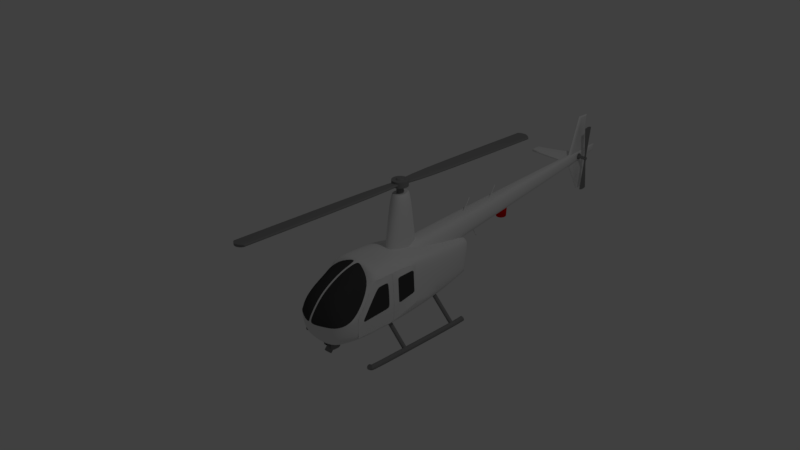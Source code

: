 # Source: helicopter1.blend  (saved by Blender 2.79.0; exported with 4.5.12 LTS)
import bpy
from mathutils import Matrix  # noqa: F401  (used for matrix-valued properties, if any)

bpy.ops.wm.read_factory_settings(use_empty=True)
scene = bpy.context.scene
scene.name = 'Scene'

# ---- collections
col_collection_1 = bpy.data.collections.new('Collection 1'); scene.collection.children.link(col_collection_1)

# ---- materials (node trees are filled in below, after node groups)
mat_metal = bpy.data.materials.new('metal')
mat_metal.alpha_threshold = 0.0
mat_metal.use_transparent_shadow = False
mat_metal.diffuse_color = (0.233, 0.233, 0.233, 1.0)
mat_metal.roughness = 0.5
mat_spotlight = bpy.data.materials.new('spotLight')
mat_spotlight.alpha_threshold = 0.0
mat_spotlight.use_transparent_shadow = False
mat_spotlight.diffuse_color = (1.0, 0.9695, 0.6689, 1.0)
mat_spotlight.roughness = 0.5
mat_lights = bpy.data.materials.new('lights')
mat_lights.alpha_threshold = 0.0
mat_lights.use_transparent_shadow = False
mat_lights.diffuse_color = (0.8, 0.0, 0.0, 1.0)
mat_lights.roughness = 0.5
mat_paint = bpy.data.materials.new('paint')
mat_paint.alpha_threshold = 0.0
mat_paint.use_transparent_shadow = False
mat_paint.roughness = 0.5
mat_paint.specular_intensity = 0.08947
mat_paint.line_color = (0.0, 0.0, 0.0, 1.0)
mat_glass = bpy.data.materials.new('glass')
mat_glass.alpha_threshold = 0.0
mat_glass.use_transparent_shadow = False
mat_glass.diffuse_color = (0.05345, 0.05345, 0.05345, 1.0)
mat_glass.roughness = 0.5

# ---- material node trees

# ---- world
world_world = bpy.data.worlds.new('World'); scene.world = world_world
world_world.color = (0.05088, 0.05088, 0.05088)
world_world.use_sun_shadow = False
world_world.sun_shadow_jitter_overblur = 0.0
world_world.cycles.sampling_method = 'MANUAL'

# ---- cameras
cam_camera = bpy.data.cameras.new('Camera')
cam_camera.clip_end = 100.0
cam_camera.lens = 35.0
cam_camera.sensor_width = 32.0
cam_camera.sensor_height = 18.0
cam_camera.ortho_scale = 7.314
cam_camera.dof.focus_distance = 0.0
cam_camera.dof.aperture_fstop = 128.0

# ---- lights
light_lamp = bpy.data.lights.new('Lamp', 'POINT')
light_lamp.transmission_factor = 0.0
light_lamp.cutoff_distance = 30.0
light_lamp.energy = 100.0
light_lamp.shadow_buffer_clip_start = 1.001
light_lamp.shadow_soft_size = 0.1
light_lamp.shadow_maximum_resolution = 0.006
light_lamp.use_absolute_resolution = True

# ---- meshes
me_cylinder_002 = bpy.data.meshes.new('Cylinder.002')
me_cylinder_002.from_pydata([(1.987e-09, 0.01039, 0.09415), (0.005583, 0.007072, 0.09461), (0.005583, 0.0004322, 0.09552), (1.423e-09, -0.002888, 0.09597), (-0.005583, 0.0004322, 0.09552), (-0.005583, 0.007072, 0.09461), (0.005583, -0.002458, 0.207), (3.311e-09, 0.0008617, 0.2065), (0.005583, -0.009098, 0.2079), (2.748e-09, -0.01242, 0.2083), (-0.005583, -0.009098, 0.2079), (-0.005583, -0.002458, 0.207), (2.19e-09, 0.02976, 0.007057), (0.01578, 0.02038, 0.008343), (0.01578, 0.001617, 0.01091), (5.976e-10, -0.007765, 0.0122), (-0.01578, 0.001617, 0.01091), (-0.01578, 0.02038, 0.008343), (0.004217, -0.006466, 0.2447), (7.046e-09, -0.003958, 0.2444), (0.004217, -0.01148, 0.2454), (6.62e-09, -0.01399, 0.2458), (-0.004217, -0.01148, 0.2454), (-0.004217, -0.006466, 0.2447), (1.987e-09, 0.4357, 0.4323), (0.005583, 0.4324, 0.4328), (0.005583, 0.4257, 0.4337), (1.423e-09, 0.4224, 0.4341), (-0.005583, 0.4257, 0.4337), (-0.005583, 0.4324, 0.4328), (0.005583, 0.4229, 0.5451), (3.311e-09, 0.4262, 0.5447), (0.005583, 0.4162, 0.546), (2.748e-09, 0.4129, 0.5465), (-0.005583, 0.4162, 0.546), (-0.005583, 0.4229, 0.5451), (2.19e-09, 0.4551, 0.3452), (0.01578, 0.4457, 0.3465), (0.01578, 0.4269, 0.3491), (5.976e-10, 0.4175, 0.3504), (-0.01578, 0.4269, 0.3491), (-0.01578, 0.4457, 0.3465), (0.004217, 0.4188, 0.5829), (7.046e-09, 0.4214, 0.5825), (0.004217, 0.4138, 0.5836), (6.62e-09, 0.4113, 0.5839), (-0.004217, 0.4138, 0.5836), (-0.004217, 0.4188, 0.5829), (6.46e-09, 0.3782, -0.1224), (-0.005583, 0.3776, -0.1256), (-0.005583, 0.3762, -0.1322), (7.879e-09, 0.3756, -0.1355), (0.005583, 0.3762, -0.1322), (0.005583, 0.3776, -0.1256), (-0.005583, 0.4804, -0.1719), (1.38e-10, 0.4811, -0.1686), (-0.005583, 0.4791, -0.1785), (1.557e-09, 0.4784, -0.1817), (0.005583, 0.4791, -0.1785), (0.005583, 0.4804, -0.1719), (9.277e-09, 0.3025, -0.0752), (-0.01578, 0.3006, -0.08448), (-0.01578, 0.2968, -0.103), (1.329e-08, 0.2949, -0.1123), (0.01578, 0.2968, -0.103), (0.01578, 0.3006, -0.08448), (-0.004217, 0.5147, -0.1882), (-5.167e-09, 0.5152, -0.1857), (-0.004217, 0.5137, -0.1932), (-4.096e-09, 0.5132, -0.1956), (0.004217, 0.5137, -0.1932), (0.004217, 0.5147, -0.1882)], [], [(12, 0, 1, 13), (13, 1, 2, 14), (14, 2, 3, 15), (15, 3, 4, 16), (1, 0, 7, 6), (16, 4, 5, 17), (17, 5, 0, 12), (7, 11, 23, 19), (3, 2, 8, 9), (0, 5, 11, 7), (4, 3, 9, 10), (2, 1, 6, 8), (5, 4, 10, 11), (18, 19, 23, 22, 21, 20), (10, 9, 21, 22), (8, 6, 18, 20), (11, 10, 22, 23), (9, 8, 20, 21), (6, 7, 19, 18), (36, 24, 25, 37), (37, 25, 26, 38), (38, 26, 27, 39), (39, 27, 28, 40), (25, 24, 31, 30), (40, 28, 29, 41), (41, 29, 24, 36), (31, 35, 47, 43), (27, 26, 32, 33), (24, 29, 35, 31), (28, 27, 33, 34), (26, 25, 30, 32), (29, 28, 34, 35), (42, 43, 47, 46, 45, 44), (34, 33, 45, 46), (32, 30, 42, 44), (35, 34, 46, 47), (33, 32, 44, 45), (30, 31, 43, 42), (60, 48, 49, 61), (61, 49, 50, 62), (62, 50, 51, 63), (63, 51, 52, 64), (49, 48, 55, 54), (64, 52, 53, 65), (65, 53, 48, 60), (55, 59, 71, 67), (51, 50, 56, 57), (48, 53, 59, 55), (52, 51, 57, 58), (50, 49, 54, 56), (53, 52, 58, 59), (66, 67, 71, 70, 69, 68), (58, 57, 69, 70), (56, 54, 66, 68), (59, 58, 70, 71), (57, 56, 68, 69), (54, 55, 67, 66)])
me_cylinder_002.polygons.foreach_set('use_smooth', [True] * 57)
me_cylinder_002.use_remesh_preserve_volume = False
me_cylinder_002.use_remesh_preserve_attributes = False
me_cylinder_002.use_mirror_vertex_groups = False
me_cylinder_002.update()
me_cube_008 = bpy.data.meshes.new('Cube.008')
me_cube_008.from_pydata([(-0.08542, -0.7281, -1.092), (-0.08542, -0.7281, -0.9925), (-0.08542, -0.5969, -1.092), (-0.08542, -0.5969, -0.9925), (0.08542, -0.7281, -1.092), (0.08542, -0.7281, -0.9925), (0.08542, -0.5969, -1.092), (0.08542, -0.5969, -0.9925), (0.05625, -0.5969, -1.092), (-0.05625, -0.5969, -1.092), (-0.05625, -0.5969, -0.9925), (0.05625, -0.5969, -0.9925), (-0.05625, -0.7281, -1.092), (0.05625, -0.7281, -1.092), (0.05625, -0.7281, -0.9925), (-0.05625, -0.7281, -0.9925), (0.0, -0.5375, -1.005), (0.0, -0.5375, -0.95), (0.03235, -0.5418, -1.005), (0.03235, -0.5418, -0.95), (0.0625, -0.5542, -1.005), (0.0625, -0.5542, -0.95), (0.08839, -0.5741, -1.005), (0.08839, -0.5741, -0.95), (0.1083, -0.6, -1.005), (0.1083, -0.6, -0.95), (0.1207, -0.6301, -1.005), (0.1207, -0.6301, -0.95), (0.125, -0.6625, -1.005), (0.125, -0.6625, -0.95), (0.1207, -0.6949, -1.005), (0.1207, -0.6949, -0.95), (0.1083, -0.725, -1.005), (0.1083, -0.725, -0.95), (0.08839, -0.7509, -1.005), (0.08839, -0.7509, -0.95), (0.0625, -0.7708, -1.005), (0.0625, -0.7708, -0.95), (0.03235, -0.7832, -1.005), (0.03235, -0.7832, -0.95), (4.868e-08, -0.7875, -1.005), (4.868e-08, -0.7875, -0.95), (-0.03235, -0.7832, -1.005), (-0.03235, -0.7832, -0.95), (-0.0625, -0.7708, -1.005), (-0.0625, -0.7708, -0.95), (-0.08839, -0.7509, -1.005), (-0.08839, -0.7509, -0.95), (-0.1083, -0.725, -1.005), (-0.1083, -0.725, -0.95), (-0.1207, -0.6949, -1.005), (-0.1207, -0.6949, -0.95), (-0.125, -0.6625, -1.005), (-0.125, -0.6625, -0.95), (-0.1207, -0.6301, -1.005), (-0.1207, -0.6301, -0.95), (-0.1083, -0.6, -1.005), (-0.1083, -0.6, -0.95), (-0.08839, -0.5741, -1.005), (-0.08839, -0.5741, -0.95), (-0.0625, -0.5542, -1.005), (-0.0625, -0.5542, -0.95), (-0.03235, -0.5418, -1.005), (-0.03235, -0.5418, -0.95), (0.08542, -0.7063, -1.11), (0.08542, -0.6188, -1.11), (0.08542, -0.6187, -0.9925), (0.08542, -0.7062, -0.9925), (0.05625, -0.6187, -0.9925), (0.05625, -0.7062, -0.9925), (0.05625, -0.6187, -1.11), (0.05625, -0.7062, -1.11), (-0.08542, -0.6187, -1.11), (-0.08542, -0.7062, -1.11), (-0.08542, -0.7063, -0.9925), (-0.08542, -0.6188, -0.9925), (-0.05625, -0.6187, -0.9925), (-0.05625, -0.7062, -0.9925), (-0.05625, -0.6187, -1.11), (-0.05625, -0.7062, -1.11), (0.01426, -0.7084, -1.183), (1.452e-09, -0.7063, -1.185), (0.0, -0.6001, -1.078), (0.01913, -0.603, -1.076), (0.03536, -0.6113, -1.069), (0.04619, -0.6237, -1.059), (0.05, -0.6384, -1.046), (0.04619, -0.6531, -1.034), (0.03536, -0.6655, -1.024), (0.01913, -0.6738, -1.017), (7.55e-09, -0.6767, -1.014), (-0.01913, -0.6738, -1.017), (-0.03536, -0.6655, -1.024), (-0.04619, -0.6531, -1.034), (-0.05, -0.6384, -1.046), (-0.04619, -0.6237, -1.059), (-0.03536, -0.6113, -1.069), (-0.01913, -0.603, -1.076), (0.02634, -0.7146, -1.178), (0.03442, -0.7239, -1.17), (0.03726, -0.7348, -1.161), (0.03442, -0.7457, -1.152), (0.02634, -0.755, -1.144), (0.01426, -0.7612, -1.139), (7.55e-09, -0.7634, -1.137), (-0.01426, -0.7612, -1.139), (-0.02634, -0.755, -1.144), (-0.03442, -0.7457, -1.152), (-0.03726, -0.7348, -1.161), (-0.03442, -0.7239, -1.17), (-0.02634, -0.7146, -1.178), (-0.01426, -0.7084, -1.183), (-0.01913, -0.6994, -1.191), (0.0, -0.6965, -1.193), (-0.03536, -0.7077, -1.184), (-0.04619, -0.7202, -1.173), (-0.05, -0.7348, -1.161), (-0.04619, -0.7495, -1.149), (-0.03536, -0.7619, -1.138), (-0.01913, -0.7702, -1.131), (7.55e-09, -0.7731, -1.129), (0.01913, -0.7702, -1.131), (0.03536, -0.7619, -1.138), (0.04619, -0.7495, -1.149), (0.05, -0.7348, -1.161), (0.04619, -0.7202, -1.173), (0.03536, -0.7077, -1.184), (0.01913, -0.6994, -1.191), (0.01426, -0.7036, -1.178), (6.384e-09, -0.7015, -1.179), (0.02634, -0.7098, -1.172), (0.03442, -0.7191, -1.165), (0.03726, -0.73, -1.155), (0.03442, -0.7409, -1.146), (0.02634, -0.7502, -1.139), (0.01426, -0.7564, -1.133), (1.248e-08, -0.7585, -1.131), (-0.01426, -0.7564, -1.133), (-0.02634, -0.7502, -1.139), (-0.03442, -0.7409, -1.146), (-0.03726, -0.73, -1.155), (-0.03442, -0.7191, -1.165), (-0.02634, -0.7098, -1.172), (-0.01426, -0.7036, -1.178), (-0.0625, -0.645, -1.075), (0.0625, -0.645, -1.075), (-0.0625, -0.6501, -1.087), (0.0625, -0.6501, -1.087), (-0.0625, -0.6625, -1.092), (0.0625, -0.6625, -1.092), (-0.0625, -0.6749, -1.087), (0.0625, -0.6749, -1.087), (-0.0625, -0.68, -1.075), (0.0625, -0.68, -1.075), (-0.0625, -0.6749, -1.063), (0.0625, -0.6749, -1.063), (-0.0625, -0.6625, -1.057), (0.0625, -0.6625, -1.057), (-0.0625, -0.6501, -1.063), (0.0625, -0.6501, -1.063)], [], [(72, 75, 3, 2), (8, 11, 7, 6), (64, 67, 5, 4), (12, 15, 1, 0), (71, 64, 4, 13), (69, 68, 70, 71), (14, 69, 71, 13), (73, 79, 12, 0), (4, 5, 14, 13), (68, 11, 8, 70), (2, 3, 10, 9), (76, 78, 9, 10), (16, 17, 19, 18), (18, 19, 21, 20), (20, 21, 23, 22), (22, 23, 25, 24), (24, 25, 27, 26), (26, 27, 29, 28), (28, 29, 31, 30), (30, 31, 33, 32), (32, 33, 35, 34), (34, 35, 37, 36), (36, 37, 39, 38), (38, 39, 41, 40), (40, 41, 43, 42), (42, 43, 45, 44), (44, 45, 47, 46), (46, 47, 49, 48), (48, 49, 51, 50), (50, 51, 53, 52), (52, 53, 55, 54), (54, 55, 57, 56), (56, 57, 59, 58), (58, 59, 61, 60), (60, 61, 63, 62), (62, 63, 17, 16), (16, 18, 20, 22, 24, 26, 28, 30, 32, 34, 36, 38, 40, 42, 44, 46, 48, 50, 52, 54, 56, 58, 60, 62), (8, 6, 65, 70), (70, 65, 64, 71), (6, 7, 66, 65), (65, 66, 67, 64), (15, 12, 79, 77), (77, 79, 78, 76), (2, 9, 78, 72), (72, 78, 79, 73), (0, 1, 74, 73), (73, 74, 75, 72), (115, 95, 96, 114), (84, 126, 127, 83), (118, 92, 93, 117), (125, 126, 84, 85), (121, 89, 90, 120), (125, 85, 86, 124), (87, 123, 124, 86), (88, 122, 123, 87), (114, 96, 97, 112), (88, 89, 121, 122), (116, 117, 93, 94), (91, 119, 120, 90), (91, 92, 118, 119), (112, 97, 82, 113), (116, 94, 95, 115), (83, 82, 97, 96, 95, 94, 93, 92, 91, 90, 89, 88, 87, 86, 85, 84), (110, 111, 143, 142), (81, 111, 112, 113), (111, 110, 114, 112), (110, 109, 115, 114), (109, 108, 116, 115), (108, 107, 117, 116), (107, 106, 118, 117), (106, 105, 119, 118), (105, 104, 120, 119), (104, 103, 121, 120), (103, 102, 122, 121), (102, 101, 123, 122), (101, 100, 124, 123), (100, 99, 125, 124), (99, 98, 126, 125), (98, 80, 127, 126), (80, 81, 113, 127), (129, 128, 130, 131, 132, 133, 134, 135, 136, 137, 138, 139, 140, 141, 142, 143), (102, 103, 135, 134), (109, 110, 142, 141), (101, 102, 134, 133), (108, 109, 141, 140), (100, 101, 133, 132), (107, 108, 140, 139), (99, 100, 132, 131), (106, 107, 139, 138), (98, 99, 131, 130), (105, 106, 138, 137), (80, 98, 130, 128), (104, 105, 137, 136), (111, 81, 129, 143), (81, 80, 128, 129), (103, 104, 136, 135), (83, 127, 113, 82), (144, 145, 147, 146), (146, 147, 149, 148), (148, 149, 151, 150), (150, 151, 153, 152), (152, 153, 155, 154), (154, 155, 157, 156), (147, 145, 159, 157, 155, 153, 151, 149), (156, 157, 159, 158), (158, 159, 145, 144), (144, 146, 148, 150, 152, 154, 156, 158)])
me_cube_008.polygons.foreach_set('use_smooth', [0, 0, 0, 0, 0, 0, 0, 0, 0, 0, 0, 0, 1, 1, 1, 1, 1, 1, 1, 1, 1, 1, 1, 1, 1, 1, 1, 1, 1, 1, 1, 1, 1, 1, 1, 1, 0, 0, 0, 0, 0, 0, 0, 0, 0, 0, 0, 1, 1, 1, 1, 1, 1, 1, 1, 1, 1, 1, 1, 1, 1, 1, 1, 1, 0, 0, 0, 0, 0, 0, 0, 0, 0, 0, 0, 0, 0, 0, 0, 0, 0, 1, 1, 1, 1, 1, 1, 1, 1, 1, 1, 1, 1, 1, 1, 1, 1, 0, 0, 0, 0, 0, 0, 0, 0, 0, 0])
me_cube_008.polygons.foreach_set('material_index', [0, 0, 0, 0, 0, 0, 0, 0, 0, 0, 0, 0, 0, 0, 0, 0, 0, 0, 0, 0, 0, 0, 0, 0, 0, 0, 0, 0, 0, 0, 0, 0, 0, 0, 0, 0, 0, 0, 0, 0, 0, 0, 0, 0, 0, 0, 0, 0, 0, 0, 0, 0, 0, 0, 0, 0, 0, 0, 0, 0, 0, 0, 0, 0, 0, 0, 0, 0, 0, 0, 0, 0, 0, 0, 0, 0, 0, 0, 0, 0, 1, 0, 0, 0, 0, 0, 0, 0, 0, 0, 0, 0, 0, 0, 0, 0, 0, 0, 0, 0, 0, 0, 0, 0, 0, 0, 0])
me_cube_008.materials.append(mat_metal)
me_cube_008.materials.append(mat_spotlight)
me_cube_008.use_remesh_preserve_volume = False
me_cube_008.use_remesh_preserve_attributes = False
me_cube_008.use_mirror_vertex_groups = False
me_cube_008.update()
me_cylinder_001 = bpy.data.meshes.new('Cylinder.001')
me_cylinder_001.from_pydata([(0.0, 2.679, -0.3053), (0.0287, 2.673, -0.3058), (0.05303, 2.657, -0.3073), (0.06929, 2.633, -0.3094), (0.075, 2.604, -0.3119), (0.06929, 2.576, -0.3144), (0.05303, 2.551, -0.3165), (0.0287, 2.535, -0.3179), (1.132e-08, 2.529, -0.3184), (-0.0287, 2.535, -0.3179), (-0.05303, 2.551, -0.3165), (-0.06929, 2.576, -0.3144), (-0.075, 2.604, -0.3119), (-0.06929, 2.633, -0.3094), (-0.05303, 2.657, -0.3073), (-0.0287, 2.673, -0.3058), (-1.249e-09, 2.679, -0.1422), (0.0341, 2.672, -0.1428), (0.06301, 2.653, -0.1445), (0.08233, 2.624, -0.147), (0.08911, 2.59, -0.15), (0.08233, 2.556, -0.153), (0.06301, 2.527, -0.1555), (0.0341, 2.508, -0.1572), (1.221e-08, 2.501, -0.1578), (-0.0341, 2.508, -0.1572), (-0.06301, 2.527, -0.1555), (-0.08233, 2.556, -0.153), (-0.08911, 2.59, -0.15), (-0.08233, 2.624, -0.147), (-0.06301, 2.653, -0.1445), (-0.0341, 2.672, -0.1428)], [], [(0, 1, 2, 3, 4, 5, 6, 7, 8, 9, 10, 11, 12, 13, 14, 15), (15, 31, 16, 0), (14, 30, 31, 15), (13, 29, 30, 14), (12, 28, 29, 13), (11, 27, 28, 12), (10, 26, 27, 11), (9, 25, 26, 10), (8, 24, 25, 9), (7, 23, 24, 8), (6, 22, 23, 7), (5, 21, 22, 6), (4, 20, 21, 5), (3, 19, 20, 4), (2, 18, 19, 3), (1, 17, 18, 2), (0, 16, 17, 1)])
me_cylinder_001.polygons.foreach_set('use_smooth', [True] * 17)
me_cylinder_001.materials.append(mat_lights)
me_cylinder_001.use_remesh_preserve_volume = False
me_cylinder_001.use_remesh_preserve_attributes = False
me_cylinder_001.use_mirror_vertex_groups = False
me_cylinder_001.update()
me_cube_002 = bpy.data.meshes.new('Cube.002')
me_cube_002.from_pydata([(-0.6713, -0.1622, -0.006605), (-0.5063, -0.2556, -0.01478), (-0.5063, -0.1423, 0.01709), (-0.08438, -0.03111, -0.01709), (-0.08438, 0.2051, 0.02553), (-0.5063, -0.02523, 0.005379), (-0.5063, -0.1385, -0.02649), (-0.2531, -0.1003, 0.02077), (-0.2531, -0.2649, -0.01559), (-0.08438, -0.2712, -0.01614), (-0.08438, -0.03492, 0.02649), (-0.2531, 0.06816, 0.01355), (-0.2531, -0.09649, -0.02281), (-0.6713, -0.1603, -0.0284), (-0.6713, -0.2494, -0.01423), (-0.6713, -0.1641, 0.01519), (-0.6713, -0.07504, 0.001021), (-0.5063, -0.0526, -0.01348), (-0.5063, -0.2428, 0.005546), (-0.08438, 0.1442, 0.03667), (-0.08438, -0.2396, -0.03258), (0.0, 0.01022, 0.03044), (0.0, 0.01403, -0.01314), (0.0, -0.2743, -0.01641), (0.0, 0.2985, 0.0337), (-0.2531, 0.02795, -0.006437), (-0.2531, -0.2457, 0.005293), (-0.5063, -0.05546, 0.0192), (-0.5063, -0.2395, -0.03257), (-0.3586, 0.02302, 0.009601), (-0.3586, -0.1171, -0.02462), (-0.3586, -0.1209, 0.01897), (-0.3586, -0.2611, -0.01525), (-0.2531, 0.02509, 0.02625), (-0.2531, -0.2424, -0.03282), (-0.08438, 0.147, 0.003981), (-0.08438, -0.243, 0.005534), (-0.1688, -0.2681, -0.01587), (-0.1688, -0.07384, 0.02309), (-0.1688, 0.1242, 0.01845), (-0.1688, -0.07002, -0.0205), (-0.6713, -0.2392, -0.03316), (-0.6713, -0.2427, 0.006171), (-0.6713, -0.09541, -0.01723), (-0.6713, -0.09827, 0.01546), (0.0, 0.2284, 0.0111), (0.0, 0.2255, 0.04378), (-0.001959, -0.2538, -0.03515), (-0.001959, -0.2574, 0.005601), (-0.3586, -0.01106, -0.00985), (-0.3586, -0.2449, 0.005364), (-0.3586, -0.01392, 0.02284), (-0.3586, -0.2416, -0.03275), (-0.1688, 0.07373, 0.03051), (-0.1688, -0.2418, -0.03277), (-0.1688, 0.07659, -0.002181), (-0.1688, -0.2451, 0.005345)], [], [(0, 13, 41, 14), (0, 14, 42, 15), (0, 15, 44, 16), (0, 16, 43, 13), (1, 28, 52, 32), (1, 32, 50, 18), (1, 18, 42, 14), (1, 14, 41, 28), (2, 31, 51, 27), (2, 27, 44, 15), (2, 15, 42, 18), (2, 18, 50, 31), (3, 40, 55, 35), (3, 35, 45, 22), (3, 22, 47, 20), (3, 20, 54, 40), (4, 35, 55, 39), (4, 39, 53, 19), (4, 19, 46, 24), (4, 24, 45, 35), (5, 17, 43, 16), (5, 16, 44, 27), (5, 27, 51, 29), (5, 29, 49, 17), (6, 13, 43, 17), (6, 17, 49, 30), (6, 30, 52, 28), (6, 28, 41, 13), (7, 38, 53, 33), (7, 33, 51, 31), (7, 31, 50, 26), (7, 26, 56, 38), (8, 34, 54, 37), (8, 37, 56, 26), (8, 26, 50, 32), (8, 32, 52, 34), (9, 20, 47, 23), (9, 23, 48, 36), (9, 36, 56, 37), (9, 37, 54, 20), (10, 21, 46, 19), (10, 19, 53, 38), (10, 38, 56, 36), (10, 36, 48, 21), (11, 25, 49, 29), (11, 29, 51, 33), (11, 33, 53, 39), (11, 39, 55, 25), (12, 30, 49, 25), (12, 25, 55, 40), (12, 40, 54, 34), (12, 34, 52, 30)])
me_cube_002.polygons.foreach_set('use_smooth', [1, 1, 1, 1, 1, 1, 1, 1, 0, 0, 0, 0, 0, 0, 0, 0, 1, 1, 1, 1, 1, 1, 1, 1, 0, 0, 0, 0, 0, 0, 0, 0, 1, 1, 1, 1, 1, 1, 1, 1, 0, 0, 0, 0, 1, 1, 1, 1, 0, 0, 0, 0])
me_cube_002.use_remesh_preserve_volume = False
me_cube_002.use_remesh_preserve_attributes = False
me_cube_002.use_mirror_vertex_groups = False
me_cube_002.update()
me_cylinder = bpy.data.meshes.new('Cylinder')
me_cylinder.from_pydata([(0.0125, 4.442, 0.1436), (0.05, 4.442, 0.1436), (0.0125, 4.435, 0.1186), (0.05, 4.435, 0.1186), (0.0125, 4.417, 0.1003), (0.05, 4.417, 0.1003), (0.0125, 4.392, 0.09356), (0.05, 4.392, 0.09356), (0.0125, 4.367, 0.1003), (0.05, 4.367, 0.1003), (0.0125, 4.349, 0.1186), (0.05, 4.349, 0.1186), (0.0125, 4.342, 0.1436), (0.05, 4.342, 0.1436), (0.0125, 4.349, 0.1686), (0.05, 4.349, 0.1686), (0.0125, 4.367, 0.1869), (0.05, 4.367, 0.1869), (0.0125, 4.392, 0.1936), (0.05, 4.392, 0.1936), (0.0125, 4.417, 0.1869), (0.05, 4.417, 0.1869), (0.0125, 4.435, 0.1686), (0.05, 4.435, 0.1686), (0.05, 4.416, 0.1436), (0.05, 4.413, 0.1314), (0.05, 4.404, 0.1224), (0.05, 4.392, 0.1192), (0.05, 4.38, 0.1224), (0.05, 4.371, 0.1314), (0.05, 4.368, 0.1436), (0.05, 4.371, 0.1557), (0.05, 4.38, 0.1647), (0.05, 4.392, 0.1679), (0.05, 4.404, 0.1647), (0.05, 4.413, 0.1557), (0.1615, 4.322, -0.3669), (0.1615, 4.322, 0.654), (0.1615, 4.462, -0.3669), (0.1615, 4.462, 0.654), (0.1702, 4.322, -0.3669), (0.1702, 4.322, 0.654), (0.1702, 4.462, -0.3669), (0.1702, 4.462, 0.654), (0.1615, 4.374, 0.07124), (0.1615, 4.374, 0.2159), (0.1615, 4.409, 0.2159), (0.1615, 4.409, 0.07124), (0.1702, 4.409, 0.2159), (0.1702, 4.409, 0.07124), (0.1702, 4.374, 0.2159), (0.1702, 4.374, 0.07124), (0.1615, 4.415, -0.3797), (0.1615, 4.369, -0.3797), (0.1615, 4.369, 0.6668), (0.1615, 4.415, 0.6668), (0.1702, 4.369, -0.3797), (0.1702, 4.415, -0.3797), (0.1702, 4.415, 0.6668), (0.1702, 4.369, 0.6668), (0.1702, 4.398, 0.07124), (0.1702, 4.386, 0.07124), (0.1702, 4.398, 0.2159), (0.1702, 4.386, 0.2159), (0.1615, 4.386, 0.07124), (0.1615, 4.398, 0.07124), (0.1615, 4.386, 0.2159), (0.1615, 4.398, 0.2159), (0.1825, 4.416, 0.1436), (0.1825, 4.413, 0.1313), (0.1825, 4.404, 0.1222), (0.1825, 4.392, 0.1189), (0.1825, 4.38, 0.1222), (0.1825, 4.371, 0.1313), (0.1825, 4.367, 0.1436), (0.1825, 4.371, 0.1559), (0.1825, 4.38, 0.1649), (0.1825, 4.392, 0.1682), (0.1825, 4.404, 0.1649), (0.1825, 4.413, 0.1559)], [], [(0, 1, 3, 2), (2, 3, 5, 4), (4, 5, 7, 6), (6, 7, 9, 8), (8, 9, 11, 10), (10, 11, 13, 12), (12, 13, 15, 14), (14, 15, 17, 16), (16, 17, 19, 18), (18, 19, 21, 20), (20, 21, 23, 22), (22, 23, 1, 0), (11, 9, 28, 29), (13, 11, 29, 30), (15, 13, 30, 31), (17, 15, 31, 32), (19, 17, 32, 33), (21, 19, 33, 34), (5, 3, 25, 26), (23, 21, 34, 35), (7, 5, 26, 27), (3, 1, 24, 25), (1, 23, 35, 24), (9, 7, 27, 28), (28, 72, 73, 29), (27, 71, 72, 28), (25, 69, 70, 26), (35, 79, 68, 24), (27, 26, 70, 71), (34, 78, 79, 35), (33, 77, 78, 34), (32, 76, 77, 33), (31, 75, 76, 32), (30, 74, 75, 31), (29, 73, 74, 30), (67, 55, 39, 46), (46, 39, 43, 48), (63, 59, 41, 50), (50, 41, 37, 45), (53, 56, 40, 36), (59, 54, 37, 41), (40, 51, 44, 36), (51, 50, 45, 44), (56, 61, 51, 40), (61, 63, 50, 51), (38, 47, 49, 42), (47, 46, 48, 49), (52, 65, 47, 38), (65, 67, 46, 47), (44, 45, 66, 64), (64, 66, 67, 65), (36, 44, 64, 53), (53, 64, 65, 52), (49, 48, 62, 60), (60, 62, 63, 61), (42, 49, 60, 57), (57, 60, 61, 56), (43, 39, 55, 58), (58, 55, 54, 59), (38, 42, 57, 52), (52, 57, 56, 53), (48, 43, 58, 62), (62, 58, 59, 63), (45, 37, 54, 66), (66, 54, 55, 67), (69, 68, 79, 78, 77, 76, 75, 74, 73, 72, 71, 70), (24, 68, 69, 25)])
me_cylinder.polygons.foreach_set('use_smooth', [1, 1, 1, 1, 1, 1, 1, 1, 1, 1, 1, 1, 0, 0, 0, 0, 0, 0, 0, 0, 0, 0, 0, 0, 1, 1, 1, 1, 1, 1, 1, 1, 1, 1, 1, 0, 0, 0, 0, 1, 1, 0, 0, 0, 0, 0, 0, 0, 0, 0, 0, 0, 0, 0, 0, 0, 0, 1, 1, 1, 1, 0, 0, 0, 0, 0, 1])
me_cylinder.materials.append(mat_metal)
me_cylinder.use_remesh_preserve_volume = False
me_cylinder.use_remesh_preserve_attributes = False
me_cylinder.use_mirror_vertex_groups = False
me_cylinder.update()
me_cube_001 = bpy.data.meshes.new('Cube.001')
me_cube_001.from_pydata([(0.113, -1.899, 0.8278), (0.1101, -1.899, 0.8604), (0.1101, 2.989, 0.8083), (0.113, 2.989, 0.8409), (0.113, 0.3358, 0.8278), (0.1101, 0.7535, 0.8083), (0.113, 0.7535, 0.8409), (0.1101, 0.3358, 0.8604), (0.02799, 0.5446, 0.818), (0.02799, 0.5446, 0.8507), (0.0572, 3.038, 0.8458), (0.0572, -1.955, 0.8229), (0.05435, 3.038, 0.8132), (0.05435, -1.955, 0.8555), (0.0572, 0.7535, 0.8458), (0.05435, 0.3358, 0.8555), (0.05435, 0.7535, 0.8132), (0.0572, 0.3358, 0.8229), (0.014, 0.5446, 0.818), (0.014, 0.5446, 0.8507), (-0.1101, -1.899, 0.8083), (-0.113, -1.899, 0.8409), (-0.113, 2.989, 0.8278), (-0.1101, 2.989, 0.8604), (-0.001427, 3.051, 0.818), (0.001427, 3.051, 0.8507), (0.001427, -1.962, 0.818), (-0.001427, -1.962, 0.8507), (-0.1101, 0.3358, 0.8083), (-0.113, 0.7535, 0.8278), (-0.1101, 0.7535, 0.8604), (-0.113, 0.3358, 0.8409), (0.001427, 0.7535, 0.8507), (-0.001427, 0.3358, 0.8507), (-0.001427, 0.7535, 0.818), (0.001427, 0.3358, 0.818), (-0.02799, 0.5446, 0.818), (-0.02799, 0.5446, 0.8507), (0.0, 0.5446, 0.8507), (0.0, 0.5446, 0.818), (-0.05435, 3.038, 0.8555), (-0.05435, -1.955, 0.8132), (-0.0572, 3.038, 0.8229), (-0.0572, -1.955, 0.8458), (-0.05435, 0.7535, 0.8555), (-0.0572, 0.3358, 0.8458), (-0.0572, 0.7535, 0.8229), (-0.05435, 0.3358, 0.8132), (-0.014, 0.5446, 0.818), (-0.014, 0.5446, 0.8507)], [], [(12, 10, 3, 2), (4, 7, 1, 0), (17, 4, 0, 11), (15, 33, 27, 13), (11, 13, 27, 26), (10, 25, 32, 14), (19, 38, 33, 15), (12, 2, 5, 16), (18, 8, 4, 17), (2, 3, 6, 5), (8, 9, 7, 4), (5, 6, 9, 8), (16, 5, 8, 18), (14, 32, 38, 19), (6, 14, 19, 9), (34, 16, 18, 39), (39, 18, 17, 35), (24, 12, 16, 34), (9, 19, 15, 7), (3, 10, 14, 6), (0, 1, 13, 11), (7, 15, 13, 1), (35, 17, 11, 26), (24, 25, 10, 12), (42, 22, 23, 40), (28, 20, 21, 31), (47, 41, 20, 28), (45, 43, 27, 33), (41, 26, 27, 43), (40, 44, 32, 25), (49, 45, 33, 38), (42, 46, 29, 22), (48, 47, 28, 36), (22, 29, 30, 23), (36, 28, 31, 37), (29, 36, 37, 30), (46, 48, 36, 29), (44, 49, 38, 32), (30, 37, 49, 44), (34, 39, 48, 46), (39, 35, 47, 48), (24, 34, 46, 42), (37, 31, 45, 49), (23, 30, 44, 40), (20, 41, 43, 21), (31, 21, 43, 45), (35, 26, 41, 47), (24, 42, 40, 25)])
me_cube_001.polygons.foreach_set('use_smooth', [1, 0, 0, 0, 1, 0, 0, 0, 0, 0, 0, 0, 0, 0, 0, 0, 0, 0, 0, 0, 1, 0, 0, 1, 1, 0, 0, 0, 1, 0, 0, 0, 0, 0, 0, 0, 0, 0, 0, 0, 0, 0, 0, 0, 1, 0, 0, 1])
_k = {(3, 10): 1.0, (2, 3): 1.0, (0, 1): 1.0, (0, 11): 1.0, (12, 24): 1.0, (13, 27): 1.0, (26, 27): 1.0, (24, 25): 1.0, (10, 25): 1.0, (11, 26): 1.0, (2, 12): 1.0, (1, 13): 1.0, (23, 40): 1.0, (22, 23): 1.0, (20, 21): 1.0, (20, 41): 1.0, (24, 42): 1.0, (27, 43): 1.0, (25, 40): 1.0, (26, 41): 1.0, (22, 42): 1.0, (21, 43): 1.0}
me_cube_001.attributes.new('crease_edge', 'FLOAT', 'EDGE').data.foreach_set('value', [_k.get((min(e.vertices), max(e.vertices)), 0.0) for e in me_cube_001.edges])
me_cube_001.materials.append(mat_metal)
me_cube_001.use_remesh_preserve_volume = False
me_cube_001.use_remesh_preserve_attributes = False
me_cube_001.use_mirror_vertex_groups = False
me_cube_001.update()
me_cube = bpy.data.meshes.new('Cube')
me_cube.from_pydata([(0.3531, 1.0, -0.8328), (0.2338, -0.9297, -0.7228), (1.18e-07, 0.3198, -0.9636), (-2.51e-08, 0.3198, -0.02024), (0.3531, 1.0, -0.243), (0.3986, 0.3196, -0.1416), (0.425, 0.3198, -0.8511), (1.788e-07, 1.0, -0.9393), (0.0, -0.9755, -0.7935), (2.283e-07, 1.0, -0.1579), (-5.364e-07, -1.001, -0.5506), (0.366, -0.7258, -0.8698), (2.451e-08, -0.7258, -0.9884), (-4.302e-07, -0.7258, -0.2261), (0.425, -0.2046, -0.862), (7.111e-08, -0.2046, -0.978), (0.3985, -0.2045, -0.1404), (-2.283e-07, -0.2046, -0.01863), (0.425, -0.4652, -0.8675), (-3.292e-07, -0.4652, -0.07619), (4.781e-08, -0.4652, -0.9852), (0.2957, -0.8629, -0.8314), (-4.833e-07, -0.8629, -0.3523), (1.226e-08, -0.8629, -0.9375), (0.2672, 1.577, -0.738), (0.2672, 1.577, -0.3133), (4.172e-07, 1.577, -0.8138), (4.768e-07, 1.577, -0.251), (0.1716, 1.696, -0.3989), (0.1716, 1.696, -0.3592), (5.364e-07, 1.696, -0.3644), (5.96e-07, 1.696, -0.3117), (0.1066, 0.4848, 0.6323), (0.1066, 0.5969, 0.6323), (0.1066, 0.6209, -0.09795), (0.1066, 0.4426, -0.06541), (0.07204, 0.3326, -0.03286), (0.07204, 0.4157, 0.6323), (0.025, 0.8246, -0.1305), (0.025, 0.7249, 0.6323), (1.043e-07, 0.8246, -0.1305), (1.043e-07, 0.7249, 0.6323), (1.043e-07, 0.292, -0.03286), (1.043e-07, 0.3902, 0.6323), (0.2642, 0.3198, -0.9366), (0.2642, 0.3198, -0.04877), (0.2444, 1.0, -0.9137), (0.09048, -0.9702, -0.7765), (0.2444, 1.0, -0.1783), (0.2501, -0.7258, -0.9599), (0.2642, -0.2046, -0.9502), (0.2655, -0.2046, -0.0272), (0.2642, -0.4652, -0.957), (0.2248, -0.8629, -0.9121), (0.2102, 1.577, -0.7956), (0.2102, 1.577, -0.266), (0.1188, 1.696, -0.3726), (0.1188, 1.696, -0.3231), (0.1436, 0.3198, -0.9636), (0.1277, 1.0, -0.9393), (0.01233, -0.9722, -0.7935), (0.1277, 1.0, -0.1579), (0.1295, -0.7258, -0.9884), (0.1436, -0.2046, -0.978), (0.1436, -0.4652, -0.9852), (0.1042, -0.8629, -0.9375), (0.08958, 1.577, -0.8138), (0.08958, 1.577, -0.251), (0.05635, 1.696, -0.3644), (0.05635, 1.696, -0.3117), (0.1436, 0.3198, -0.02024), (0.01233, -0.7258, -0.2261), (0.01233, -0.4652, -0.07619), (0.01233, -0.8629, -0.3523), (0.175, 1.418, -0.3507), (0.175, 0.4263, -0.08265), (0.01241, 4.824, 0.1372), (0.01241, 4.824, 0.2372), (0.0, 4.824, 0.1372), (0.0, 4.824, 0.2372), (0.0, 1.418, -0.3507), (0.0, 0.4263, -0.08265), (0.02053, 4.487, -0.4187), (0.02053, 4.401, 0.7849), (0.01768, 4.593, -0.4187), (0.01768, 4.523, 0.7849), (0.01768, 4.523, 0.1498), (0.02053, 4.181, 0.11), (0.0, 4.631, -0.4333), (0.0, 4.561, 0.7995), (0.0, 4.452, -0.4333), (0.0, 4.365, 0.7995), (0.0, 4.146, 0.11), (0.0, 4.561, 0.1498), (0.008839, 4.549, 0.7995), (0.01265, 4.457, -0.4333), (0.008839, 4.549, 0.1498), (0.008839, 4.62, -0.4333), (0.01265, 4.371, 0.7995), (0.01265, 4.151, 0.11), (0.03794, 4.602, 0.09278), (0.03794, 4.602, 0.2387), (0.08057, 0.4994, 0.6972), (0.08057, 0.5841, 0.6972), (0.05444, 0.4472, 0.6972), (0.01889, 0.6808, 0.6972), (1.052e-07, 0.6808, 0.6972), (1.052e-07, 0.4279, 0.6972), (1.104e-07, 0.6023, 0.6972), (1.104e-07, 0.4675, 0.6972), (0.0, 4.602, 0.2387), (0.0, 4.602, 0.09278), (0.175, 1.451, 0.00686), (-4.368e-07, 1.451, 0.00686), (-4.368e-07, 1.451, -0.3438), (0.175, 1.451, -0.3438), (1.078e-07, 0.5946, 0.6772), (0.025, 0.5879, 0.6772), (0.0433, 0.5696, 0.6772), (0.05, 0.5446, 0.6772), (0.0433, 0.5196, 0.6772), (0.025, 0.5013, 0.6772), (1.153e-07, 0.4946, 0.6772), (1.08e-07, 0.5946, 0.797), (0.025, 0.5879, 0.797), (0.0433, 0.5696, 0.797), (0.05, 0.5446, 0.797), (0.0433, 0.5196, 0.797), (0.025, 0.5013, 0.797), (1.155e-07, 0.4946, 0.797), (0.02967, 0.596, 0.8798), (1.118e-07, 0.6633, 0.8798), (1.118e-07, 0.6633, 0.797), (0.0514, 0.5743, 0.8798), (0.05935, 0.5446, 0.8798), (0.0514, 0.515, 0.8798), (0.02967, 0.4932, 0.8798), (1.304e-07, 0.4259, 0.8798), (0.05935, 0.6474, 0.797), (0.1028, 0.604, 0.797), (0.1187, 0.5446, 0.797), (0.1028, 0.4853, 0.797), (0.05935, 0.4418, 0.797), (1.304e-07, 0.4259, 0.797), (0.05935, 0.6474, 0.8798), (0.1028, 0.604, 0.8798), (1.118e-07, 0.604, 0.8798), (0.1187, 0.5446, 0.8798), (0.1028, 0.4853, 0.8798), (0.05935, 0.4418, 0.8798), (0.02226, 0.5832, 0.8985), (1.229e-07, 0.4853, 0.8798), (0.03855, 0.5669, 0.8985), (0.04451, 0.5446, 0.8985), (0.03855, 0.5224, 0.8985), (0.02226, 0.5061, 0.8985), (1.229e-07, 0.5891, 0.8985), (1.304e-07, 0.5001, 0.8985), (0.6363, 1.131, -1.153), (0.6219, 1.13, -1.15), (0.6219, 0.9939, -1.162), (0.6219, -0.5077, -1.162), (0.6363, 0.9939, -1.165), (0.6363, -0.5077, -1.165), (0.6484, 0.9939, -1.173), (0.6484, -0.5077, -1.173), (0.6566, 0.9939, -1.186), (0.6566, -0.5077, -1.186), (0.6594, 0.9939, -1.2), (0.6594, -0.5077, -1.2), (0.6566, 0.9939, -1.214), (0.6566, -0.5077, -1.214), (0.6484, 0.9939, -1.226), (0.6484, -0.5077, -1.226), (0.6363, 0.9939, -1.235), (0.6363, -0.5077, -1.235), (0.6219, 0.9939, -1.237), (0.6219, -0.5077, -1.237), (0.6076, 0.9939, -1.235), (0.6076, -0.5077, -1.235), (0.5954, 0.9939, -1.226), (0.5954, -0.5077, -1.226), (0.5873, 0.9939, -1.214), (0.5873, -0.5077, -1.214), (0.5844, 0.9939, -1.2), (0.5844, -0.5077, -1.2), (0.5873, 0.9939, -1.186), (0.5873, -0.5077, -1.186), (0.5954, 0.9939, -1.173), (0.5954, -0.5077, -1.173), (0.6076, 0.9939, -1.165), (0.6076, -0.5077, -1.165), (0.6484, 1.131, -1.161), (0.6566, 1.132, -1.173), (0.6594, 1.134, -1.188), (0.6566, 1.135, -1.202), (0.6484, 1.136, -1.214), (0.6363, 1.137, -1.222), (0.6219, 1.137, -1.225), (0.6076, 1.137, -1.222), (0.5954, 1.136, -1.214), (0.5873, 1.135, -1.202), (0.5844, 1.134, -1.188), (0.5873, 1.132, -1.173), (0.5954, 1.131, -1.161), (0.6076, 1.131, -1.153), (0.6219, -0.5301, -1.152), (0.6363, -0.5311, -1.155), (0.6484, -0.5339, -1.162), (0.6566, -0.538, -1.174), (0.6594, -0.5429, -1.187), (0.6566, -0.5478, -1.201), (0.6484, -0.552, -1.212), (0.6363, -0.5548, -1.22), (0.6219, -0.5558, -1.222), (0.6076, -0.5548, -1.22), (0.5954, -0.552, -1.212), (0.5873, -0.5478, -1.201), (0.5844, -0.5429, -1.187), (0.5873, -0.538, -1.174), (0.5954, -0.5339, -1.162), (0.6076, -0.5311, -1.155), (0.6363, -0.5494, -1.136), (0.6219, -0.5476, -1.134), (0.6484, -0.5546, -1.143), (0.6566, -0.5624, -1.152), (0.6594, -0.5717, -1.163), (0.6566, -0.5809, -1.174), (0.6484, -0.5887, -1.183), (0.6363, -0.5939, -1.189), (0.6219, -0.5958, -1.192), (0.6076, -0.5939, -1.189), (0.5954, -0.5887, -1.183), (0.5873, -0.5809, -1.174), (0.5844, -0.5717, -1.163), (0.5873, -0.5624, -1.152), (0.5954, -0.5546, -1.143), (0.6076, -0.5494, -1.136), (0.6035, 0.9656, -1.186), (0.6139, 0.9615, -1.175), (0.6214, 0.9503, -1.166), (0.6242, 0.935, -1.163), (0.6214, 0.9197, -1.166), (0.6139, 0.9085, -1.175), (0.6035, 0.9044, -1.186), (0.5932, 0.9085, -1.197), (0.5856, 0.9197, -1.206), (0.5829, 0.935, -1.209), (0.5856, 0.9503, -1.206), (0.5932, 0.9615, -1.197), (0.6089, 0.09063, -1.191), (0.6192, 0.08652, -1.18), (0.6268, 0.07531, -1.171), (0.6295, 0.06, -1.168), (0.6268, 0.04469, -1.171), (0.6192, 0.03348, -1.18), (0.6089, 0.02938, -1.191), (0.5986, 0.03348, -1.202), (0.591, 0.04469, -1.211), (0.5882, 0.06, -1.214), (0.591, 0.07531, -1.211), (0.5986, 0.08652, -1.202), (0.2819, 0.09062, -0.8924), (0.2922, 0.08652, -0.881), (0.2998, 0.07531, -0.8728), (0.3025, 0.06, -0.8697), (0.2998, 0.04469, -0.8728), (0.2922, 0.03348, -0.881), (0.2819, 0.02937, -0.8924), (0.2715, 0.03348, -0.9037), (0.264, 0.04469, -0.9119), (0.2612, 0.06, -0.915), (0.264, 0.07531, -0.9119), (0.2715, 0.08652, -0.9037), (0.2492, 0.9085, -0.8833), (0.2802, 0.935, -0.8494), (0.2595, 0.9044, -0.872), (0.2774, 0.9503, -0.8524), (0.2699, 0.9085, -0.8607), (0.2699, 0.9615, -0.8607), (0.2595, 0.9656, -0.872), (0.2774, 0.9197, -0.8524), (0.2417, 0.9197, -0.8916), (0.2389, 0.935, -0.8946), (0.2417, 0.9503, -0.8916), (0.2492, 0.9615, -0.8833), (0.09048, -0.9955, -0.6035), (0.09048, -0.2264, -0.02846), (0.3509, -0.8629, -0.6034), (0.3404, -0.3055, -0.1254), (0.2415, -0.9297, -0.6035), (0.01233, -0.2046, -0.01863), (0.01233, -0.9976, -0.5506), (0.4009, -0.4652, -0.3599), (0.4009, -0.7258, -0.5885), (0.4009, -0.5922, -0.5238), (0.4254, -0.4632, -0.416), (0.4252, -0.4652, -0.8324), (0.4252, -0.2046, -0.8324), (0.3718, 0.3198, -0.1087), (0.3785, -0.268, -0.1504), (0.4474, 0.319, -0.7306), (0.3702, -0.2046, -0.1091), (0.3984, 0.02642, -0.1409), (0.4139, 0.428, -0.1581), (0.4254, -0.5657, -0.5555), (0.4256, -0.5697, -0.8324), (0.3718, 0.02892, -0.1089), (0.4475, 0.428, -0.6683), (0.4474, 0.4022, -0.7015), (0.4252, 0.02642, -0.8324), (0.3718, -0.2158, -0.1091), (0.3748, -0.2575, -0.1321), (0.3718, 0.4028, -0.1087), (0.3718, 0.4305, -0.1321), (9.456e-08, 0.05762, -0.9708), (0.425, 0.05762, -0.8566), (0.2642, 0.05762, -0.9434), (0.1436, 0.05762, -0.9708), (-1.267e-07, 0.05762, -0.01943), (0.07795, 0.05762, -0.01943), (0.2655, 0.05762, -0.02796), (0.4379, -0.4652, -0.5593), (0.4402, -0.4652, -0.6263), (0.4149, -0.2046, -0.2339), (0.4396, -0.2046, -0.6086), (0.4214, 0.3198, -0.2158), (0.4404, 0.3198, -0.5547), (0.4328, -0.4732, -0.627), (0.4318, -0.4945, -0.6002), (0.4079, -0.241, -0.2496), (0.4072, -0.06607, -0.2282), (0.4078, -0.04221, -0.2471), (0.4311, -0.04314, -0.5803), (0.4317, -0.06726, -0.5977), (0.01233, -0.9976, -0.6035), (-2.682e-07, -0.9976, -0.6035), (0.4153, 0.02642, -0.2469), (0.4386, 0.02642, -0.5804), (0.3988, 0.03138, -0.1408), (0.3979, -0.2046, -0.1379), (0.3779, -0.2693, -0.1481), (0.425, -0.4652, -0.4146), (0.425, -0.5682, -0.5547), (0.425, -0.5722, -0.8349), (0.425, -0.4652, -0.8349), (0.425, -0.2046, -0.8349), (0.4251, 0.03142, -0.8314), (0.4155, 0.03141, -0.2469), (0.4321, -0.2046, -0.6086), (0.4392, -0.06726, -0.5977), (0.4386, -0.04314, -0.5803), (0.4153, -0.04221, -0.2471), (0.4147, -0.06607, -0.2282), (0.4074, -0.2046, -0.2339), (0.4154, -0.241, -0.2496), (0.4327, -0.4652, -0.6263), (0.4304, -0.4652, -0.5593), (0.4393, -0.4945, -0.6002), (0.4403, -0.4732, -0.627), (0.4387, 0.03142, -0.5804), (0.4189, 0.3198, -0.2159), (0.4379, 0.3198, -0.5548), (0.4196, 0.1151, -0.2373), (0.4386, 0.1146, -0.5756), (0.4391, 0.1458, -0.5887), (0.4191, 0.1463, -0.2228), (0.4377, 0.3592, -0.5486), (0.4371, 0.3918, -0.5314), (0.4197, 0.391, -0.2401), (0.4189, 0.3668, -0.2166), (0.4133, 0.4305, -0.1561), (0.3979, 0.3198, -0.1392), (0.3979, 0.02892, -0.1385), (0.4475, 0.4305, -0.6692), (0.4475, 0.4038, -0.7036), (0.4475, 0.3198, -0.733), (0.425, 0.02892, -0.8349), (0.4221, 0.1151, -0.2372), (0.4411, 0.1146, -0.5754), (0.4416, 0.1458, -0.5886), (0.4216, 0.1463, -0.2227), (0.4402, 0.3592, -0.5485), (0.4396, 0.3918, -0.5313), (0.4222, 0.391, -0.24), (0.4214, 0.3668, -0.2165), (0.2409, -0.9269, -0.6035), (0.2409, -0.9269, -0.5288), (0.245, -0.8604, -0.3544), (0.2648, -0.4647, -0.1087), (0.2648, -0.724, -0.2409), (0.09061, -0.724, -0.2206), (0.3393, -0.3058, -0.1278), (0.09061, -0.4647, -0.08018), (0.09061, -0.8604, -0.3393), (0.09061, -0.9924, -0.5482), (0.09061, -0.2271, -0.03131), (0.01285, -0.724, -0.2279), (0.01285, -0.8604, -0.3536), (0.01285, -0.4647, -0.07881), (0.09061, -0.9924, -0.6035), (0.3497, -0.8604, -0.6033), (0.01285, -0.9944, -0.5509), (0.3995, -0.4647, -0.3611), (0.3995, -0.724, -0.5885), (0.3995, -0.5911, -0.5241), (0.01285, -0.2054, -0.02153), (0.01285, -0.9944, -0.6035), (0.4108, 0.4308, -0.1564), (0.3955, 0.3202, -0.1395), (0.3955, 0.02927, -0.1389), (0.3955, -0.2042, -0.1383), (0.3754, -0.269, -0.1485), (0.4226, -0.4649, -0.415), (0.4226, -0.5678, -0.5551), (0.4226, -0.5718, -0.8353), (0.4226, -0.4649, -0.8353), (0.4226, -0.2042, -0.8353), (0.4451, 0.4308, -0.6696), (0.4451, 0.4041, -0.704), (0.4451, 0.3202, -0.7334), (0.4226, 0.02927, -0.8353), (0.4129, 0.02927, -0.2473), (0.4362, 0.02927, -0.5807), (0.396, 0.02678, -0.1413), (0.396, -0.2042, -0.1408), (0.3761, -0.2676, -0.1508), (0.423, -0.4629, -0.4164), (0.423, -0.5654, -0.5559), (0.4231, -0.5693, -0.8328), (0.4227, -0.4649, -0.8328), (0.4227, -0.2042, -0.8328), (0.4227, 0.02677, -0.8328), (0.4129, 0.02677, -0.2473), (0.4362, 0.02677, -0.5807), (0.4114, 0.4284, -0.1584), (0.3961, 0.32, -0.142), (0.3964, 0.03174, -0.1412), (0.4451, 0.4283, -0.6687), (0.4449, 0.4026, -0.7019), (0.445, 0.3194, -0.731), (0.4131, 0.03177, -0.2473), (0.4226, 0.03178, -0.8317), (0.4363, 0.03177, -0.5807)], [], [(72, 19, 13, 71), (59, 58, 2, 7), (21, 288, 290, 1), (64, 62, 12, 20), (61, 9, 3, 70), (69, 68, 30, 31), (10, 336, 335, 292), (73, 22, 10, 292), (65, 60, 8, 23), (295, 294, 343), (316, 377, 346, 14), (318, 63, 15, 315), (320, 319, 17, 291), (14, 346, 345, 18), (63, 64, 20, 15), (291, 17, 19, 72), (62, 65, 23, 12), (71, 13, 22, 73), (11, 294, 288, 21), (55, 25, 29, 57), (48, 4, 25, 55), (59, 7, 26, 66), (4, 0, 24, 25), (25, 24, 28, 29), (66, 26, 30, 68), (40, 41, 39, 38), (35, 32, 37, 36), (37, 32, 102, 104), (33, 39, 105, 103), (38, 39, 33, 34), (36, 37, 43, 42), (34, 33, 32, 35), (24, 54, 56, 28), (0, 46, 54, 24), (61, 48, 55, 67), (67, 55, 57, 69), (292, 335, 407, 402), (11, 21, 53, 49), (340, 302, 311, 312, 341), (14, 18, 52, 50), (372, 299, 307, 373), (316, 14, 50, 317), (21, 1, 47, 53), (290, 288, 401, 386), (1, 290, 286, 47), (29, 28, 56, 57), (11, 344, 343, 294), (18, 11, 49, 52), (0, 6, 44, 46), (293, 289, 392, 403), (27, 67, 69, 31), (9, 61, 67, 27), (54, 66, 68, 56), (46, 59, 66, 54), (295, 293, 403, 405), (49, 53, 65, 62), (51, 291, 287), (50, 52, 64, 63), (45, 70, 320, 321), (317, 50, 63, 318), (53, 47, 60, 65), (291, 72, 399, 406), (57, 56, 68, 69), (48, 61, 70, 45), (52, 49, 62, 64), (46, 44, 58, 59), (294, 295, 405, 404), (78, 79, 77, 76), (115, 112, 75, 74), (114, 115, 74, 80), (112, 113, 81, 75), (96, 94, 85, 86), (86, 85, 83, 87), (97, 84, 82, 95), (84, 86, 87, 82), (97, 96, 86, 84), (95, 99, 92, 90), (94, 89, 91, 98), (99, 98, 91, 92), (87, 83, 98, 99), (85, 94, 98, 83), (82, 87, 99, 95), (88, 93, 96, 97), (88, 97, 95, 90), (93, 89, 94, 96), (77, 79, 110, 101), (78, 76, 100, 111), (76, 77, 101, 100), (103, 108, 109, 102), (102, 109, 107, 104), (105, 106, 108, 103), (43, 37, 104, 107), (32, 33, 103, 102), (39, 41, 106, 105), (101, 110, 113, 112), (111, 100, 115, 114), (100, 101, 112, 115), (129, 128, 142, 143), (124, 123, 132, 138), (121, 128, 129, 122), (120, 127, 128, 121), (119, 126, 127, 120), (118, 125, 126, 119), (117, 124, 125, 118), (116, 123, 124, 117), (132, 131, 144, 138), (138, 144, 145, 139), (139, 145, 147, 140), (140, 147, 148, 141), (141, 148, 149, 142), (142, 149, 137, 143), (128, 127, 141, 142), (127, 126, 140, 141), (126, 125, 139, 140), (125, 124, 138, 139), (151, 136, 155, 157), (146, 130, 144, 131), (130, 133, 145, 144), (133, 134, 147, 145), (134, 135, 148, 147), (135, 136, 149, 148), (136, 151, 137, 149), (150, 156, 157, 155, 154, 153, 152), (135, 134, 153, 154), (133, 130, 150, 152), (136, 135, 154, 155), (134, 133, 152, 153), (130, 146, 156, 150), (262, 250, 261, 273), (179, 177, 214, 215), (180, 182, 201, 200), (160, 161, 163, 162), (185, 183, 217, 218), (174, 176, 198, 197), (162, 163, 165, 164), (167, 165, 208, 209), (160, 162, 158, 159), (164, 165, 167, 166), (187, 185, 218, 219), (168, 170, 195, 194), (166, 167, 169, 168), (181, 179, 215, 216), (162, 164, 192, 158), (168, 169, 171, 170), (175, 173, 212, 213), (188, 190, 205, 204), (170, 171, 173, 172), (169, 167, 209, 210), (182, 184, 202, 201), (172, 173, 175, 174), (163, 161, 206, 207), (176, 178, 199, 198), (174, 175, 177, 176), (161, 191, 221, 206), (170, 172, 196, 195), (176, 177, 179, 178), (189, 187, 219, 220), (164, 166, 193, 192), (178, 179, 181, 180), (183, 181, 216, 217), (184, 186, 203, 202), (180, 181, 183, 182), (177, 175, 213, 214), (178, 180, 200, 199), (182, 183, 185, 184), (171, 169, 210, 211), (172, 174, 197, 196), (184, 185, 187, 186), (219, 218, 234, 235), (166, 168, 194, 193), (186, 187, 189, 188), (165, 163, 207, 208), (159, 158, 192, 193, 194, 195, 196, 197, 198, 199, 200, 201, 202, 203, 204, 205), (188, 189, 191, 190), (173, 171, 211, 212), (186, 188, 204, 203), (190, 191, 161, 160), (190, 160, 159, 205), (191, 189, 220, 221), (212, 211, 227, 228), (220, 219, 235, 236), (213, 212, 228, 229), (221, 220, 236, 237), (214, 213, 229, 230), (207, 206, 223, 222), (206, 221, 237, 223), (215, 214, 230, 231), (208, 207, 222, 224), (216, 215, 231, 232), (209, 208, 224, 225), (217, 216, 232, 233), (210, 209, 225, 226), (218, 217, 233, 234), (211, 210, 226, 227), (237, 236, 235, 234, 233, 232, 231, 230, 229, 228, 227, 226, 225, 224, 222, 223), (282, 246, 245, 274), (267, 255, 254, 266), (277, 240, 239, 279), (266, 254, 253, 265), (283, 247, 246, 282), (273, 261, 260, 272), (280, 238, 249, 285), (265, 253, 252, 264), (284, 248, 247, 283), (272, 260, 259, 271), (275, 241, 240, 277), (264, 252, 251, 263), (271, 259, 258, 270), (281, 242, 241, 275), (263, 251, 250, 262), (270, 258, 257, 269), (278, 243, 242, 281), (285, 249, 248, 284), (269, 257, 256, 268), (276, 244, 243, 278), (268, 256, 255, 267), (274, 245, 244, 276), (279, 239, 238, 280), (72, 71, 397, 399), (288, 294, 404, 401), (289, 287, 396, 392), (71, 73, 398, 397), (286, 290, 386, 400), (335, 286, 400, 407), (287, 291, 406, 396), (73, 292, 402, 398), (44, 317, 318, 58), (373, 307, 302, 340), (45, 321, 307, 299), (300, 355, 324, 16), (342, 341, 289, 293), (298, 325, 323, 297), (297, 323, 359, 306), (349, 334, 333, 332, 331, 354), (18, 345, 344, 11), (371, 314, 313, 299, 372), (6, 316, 317, 44), (58, 318, 315, 2), (376, 377, 316, 6), (70, 3, 319, 320), (51, 321, 320, 291), (51, 302, 307, 321), (355, 322, 357, 330), (324, 355, 330, 354), (306, 359, 358, 305), (350, 351, 333, 334), (385, 326, 361, 370), (380, 327, 362, 365), (286, 335, 60, 47), (8, 60, 335, 336), (305, 358, 322, 296), (296, 322, 355, 300), (16, 324, 353, 303), (309, 382, 327, 301), (337, 352, 351, 338), (303, 353, 352, 337), (347, 380, 379, 360), (338, 351, 350, 310), (301, 327, 380, 347), (339, 381, 326, 5), (348, 378, 381, 339), (376, 6, 0, 375), (0, 4, 371, 374), (374, 375, 0), (308, 383, 382, 309), (304, 384, 383, 308), (5, 326, 385, 304), (304, 385, 384), (295, 343, 342, 293), (287, 289, 51), (302, 289, 311), (341, 312, 289), (312, 311, 289), (48, 45, 299, 313), (313, 314, 48), (4, 48, 314, 371), (302, 51, 289), (301, 347, 442, 440), (374, 371, 408, 418), (305, 296, 427, 428), (348, 339, 437, 441), (345, 346, 417, 416), (300, 16, 425, 426), (309, 301, 440, 439), (341, 342, 413, 412), (16, 303, 424, 425), (359, 323, 356, 328), (353, 324, 354, 331), (358, 359, 328, 329), (325, 350, 334, 349), (352, 353, 331, 332), (323, 325, 349, 356), (322, 358, 329, 357), (351, 352, 332, 333), (357, 329, 328, 356), (356, 349, 354, 330, 357), (308, 309, 439, 438), (304, 308, 438, 435), (310, 350, 325, 298), (361, 366, 363, 364, 365, 362), (362, 367, 368, 369, 370, 361), (382, 383, 368, 367), (326, 381, 366, 361), (378, 379, 364, 363), (383, 384, 369, 368), (381, 378, 363, 366), (379, 380, 365, 364), (384, 385, 370, 369), (327, 382, 367, 362), (339, 5, 436, 437), (5, 304, 435, 436), (344, 345, 416, 415), (343, 344, 415, 414), (342, 343, 414, 413), (303, 337, 433, 424), (377, 376, 420, 421), (338, 310, 432, 434), (310, 298, 431, 432), (360, 379, 378, 348), (390, 391, 394, 388), (388, 394, 395, 387), (389, 393, 391, 390), (391, 397, 398, 394), (394, 398, 402, 395), (393, 399, 397, 391), (401, 404, 390, 388), (404, 405, 403, 389, 390), (403, 392, 389), (396, 406, 399, 393), (400, 386, 387, 395), (392, 396, 393, 389), (402, 407, 400, 395), (386, 401, 388, 387), (425, 424, 410, 411), (426, 425, 411, 412), (428, 427, 413, 414), (429, 428, 414, 415), (430, 429, 415, 416), (427, 426, 412, 413), (431, 430, 416, 417), (432, 431, 417, 421), (424, 433, 422, 410), (433, 434, 423, 422), (434, 432, 421, 423), (436, 435, 408, 409), (437, 436, 409, 410), (435, 438, 418, 408), (438, 439, 419, 418), (439, 440, 420, 419), (441, 437, 410, 422), (440, 442, 421, 420), (443, 441, 422, 423), (442, 443, 423, 421), (371, 372, 409, 408), (306, 305, 428, 429), (373, 340, 411, 410), (375, 374, 418, 419), (360, 348, 441, 443), (297, 306, 429, 430), (340, 341, 412, 411), (376, 375, 419, 420), (347, 360, 443, 442), (296, 300, 426, 427), (346, 377, 421, 417), (298, 297, 430, 431), (372, 373, 410, 409), (337, 338, 434, 433)])
me_cube.polygons.foreach_set('use_smooth', [1, 1, 1, 1, 1, 1, 1, 1, 1, 1, 1, 1, 1, 1, 1, 1, 1, 1, 1, 1, 1, 1, 1, 1, 1, 1, 1, 1, 1, 1, 1, 1, 1, 1, 1, 1, 1, 1, 1, 1, 1, 1, 1, 1, 1, 1, 1, 1, 1, 1, 1, 1, 1, 1, 1, 1, 1, 1, 1, 1, 1, 1, 1, 1, 1, 1, 1, 1, 1, 1, 1, 1, 0, 1, 0, 1, 1, 0, 1, 1, 1, 1, 1, 0, 1, 1, 1, 1, 0, 0, 0, 1, 1, 1, 1, 1, 1, 0, 0, 1, 1, 1, 1, 1, 1, 1, 1, 1, 1, 1, 1, 0, 0, 0, 0, 1, 0, 0, 0, 0, 0, 0, 0, 1, 1, 1, 1, 1, 1, 1, 1, 1, 1, 1, 1, 1, 1, 1, 1, 1, 1, 1, 1, 1, 1, 1, 1, 1, 1, 1, 1, 1, 1, 1, 1, 1, 1, 1, 1, 1, 1, 1, 1, 1, 1, 1, 1, 1, 1, 1, 1, 1, 0, 1, 1, 1, 1, 1, 1, 1, 1, 1, 1, 1, 1, 1, 1, 1, 1, 1, 1, 1, 1, 1, 0, 1, 1, 1, 1, 1, 1, 1, 1, 1, 1, 1, 1, 1, 1, 1, 1, 1, 1, 1, 1, 1, 1, 1, 1, 1, 1, 1, 1, 1, 1, 1, 1, 1, 1, 1, 1, 1, 1, 1, 1, 1, 1, 1, 1, 1, 1, 1, 1, 1, 1, 1, 1, 1, 1, 1, 1, 1, 1, 1, 1, 1, 1, 1, 1, 1, 1, 1, 1, 1, 1, 1, 1, 1, 1, 1, 1, 1, 1, 1, 1, 1, 1, 0, 1, 0, 0, 1, 0, 0, 1, 0, 1, 1, 1, 1, 1, 1, 1, 1, 1, 1, 0, 0, 1, 1, 1, 1, 1, 1, 1, 1, 1, 1, 1, 0, 0, 1, 1, 1, 0, 1, 0, 0, 1, 1, 1, 1, 1, 1, 1, 1, 1, 1, 1, 1, 1, 1, 1, 1, 1, 1, 1, 1, 1, 1, 1, 1, 1, 1, 1, 1, 1, 1, 1, 1, 1, 1, 1, 1, 0, 1, 1, 0, 0, 1, 1, 0, 0, 1, 0, 1, 0])
me_cube.polygons.foreach_set('material_index', [0, 0, 0, 0, 0, 0, 0, 0, 0, 0, 0, 0, 0, 0, 0, 0, 0, 0, 0, 0, 0, 0, 0, 0, 0, 0, 0, 0, 0, 0, 0, 0, 0, 0, 0, 0, 0, 0, 0, 0, 0, 0, 0, 0, 0, 0, 0, 0, 0, 0, 0, 0, 0, 0, 0, 0, 0, 0, 0, 0, 0, 0, 0, 0, 0, 0, 0, 0, 0, 0, 0, 0, 0, 0, 0, 0, 0, 0, 0, 0, 0, 0, 0, 0, 0, 0, 0, 0, 0, 0, 0, 0, 0, 0, 0, 0, 0, 2, 2, 2, 2, 2, 2, 2, 2, 2, 2, 2, 2, 2, 2, 2, 2, 2, 2, 2, 2, 2, 2, 2, 2, 2, 2, 2, 2, 2, 2, 2, 2, 2, 2, 2, 2, 2, 2, 2, 2, 2, 2, 2, 2, 2, 2, 2, 2, 2, 2, 2, 2, 2, 2, 2, 2, 2, 2, 2, 2, 2, 2, 2, 2, 2, 2, 2, 2, 2, 2, 2, 2, 2, 2, 2, 2, 2, 2, 2, 2, 2, 2, 2, 2, 2, 2, 2, 2, 2, 2, 2, 2, 2, 2, 2, 2, 2, 2, 2, 2, 2, 2, 2, 2, 2, 2, 2, 2, 2, 2, 2, 2, 2, 2, 2, 2, 2, 2, 2, 2, 2, 0, 0, 0, 0, 0, 0, 0, 0, 0, 0, 0, 0, 0, 0, 0, 1, 0, 0, 0, 0, 0, 0, 0, 0, 0, 0, 0, 0, 0, 0, 0, 0, 0, 0, 0, 0, 0, 0, 0, 0, 0, 0, 0, 0, 0, 0, 0, 0, 0, 0, 0, 0, 0, 0, 0, 0, 0, 0, 0, 0, 0, 0, 0, 0, 0, 0, 0, 0, 0, 0, 0, 0, 0, 0, 0, 0, 1, 1, 0, 0, 0, 1, 1, 0, 0, 0, 0, 0, 0, 0, 0, 0, 0, 0, 0, 0, 0, 0, 0, 0, 0, 1, 1, 1, 1, 1, 1, 1, 1, 1, 1, 1, 1, 1, 1, 0, 0, 0, 0, 0, 0, 0, 0, 0, 0, 0, 0, 0, 0, 0, 0, 0, 0, 0, 0, 0, 0, 0, 0, 0, 0, 0, 0, 0, 0, 0, 0, 0, 0])
_k = set([(5, 304), (5, 339), (5, 436), (16, 300), (16, 303), (16, 425), (17, 291), (24, 54), (26, 66), (54, 66), (71, 72), (71, 73), (72, 291), (73, 292), (76, 78), (77, 79), (78, 79), (82, 84), (82, 87), (82, 95), (83, 85), (83, 87), (83, 98), (84, 86), (84, 97), (85, 86), (85, 94), (86, 87), (86, 96), (87, 99), (88, 90), (88, 93), (88, 97), (89, 91), (89, 93), (89, 94), (90, 92), (90, 95), (91, 92), (91, 98), (92, 99), (93, 96), (102, 103), (102, 104), (103, 105), (104, 107), (105, 106), (116, 117), (117, 118), (118, 119), (119, 120), (120, 121), (121, 122), (123, 124), (124, 125), (125, 126), (126, 127), (127, 128), (128, 129), (130, 133), (130, 146), (131, 144), (132, 138), (133, 134), (134, 135), (135, 136), (136, 151), (137, 149), (138, 139), (139, 140), (140, 141), (141, 142), (142, 143), (144, 145), (145, 147), (147, 148), (148, 149), (150, 152), (150, 156), (152, 153), (153, 154), (154, 155), (155, 157), (158, 159), (158, 192), (159, 205), (192, 193), (193, 194), (194, 195), (195, 196), (196, 197), (197, 198), (198, 199), (199, 200), (200, 201), (201, 202), (202, 203), (203, 204), (204, 205), (222, 223), (222, 224), (223, 237), (224, 225), (225, 226), (226, 227), (227, 228), (228, 229), (229, 230), (230, 231), (231, 232), (232, 233), (233, 234), (234, 235), (235, 236), (236, 237), (238, 239), (238, 249), (239, 240), (240, 241), (241, 242), (242, 243), (243, 244), (244, 245), (245, 246), (246, 247), (247, 248), (248, 249), (250, 251), (250, 261), (251, 252), (252, 253), (253, 254), (254, 255), (255, 256), (256, 257), (257, 258), (258, 259), (259, 260), (260, 261), (262, 263), (262, 273), (263, 264), (264, 265), (265, 266), (266, 267), (267, 268), (268, 269), (269, 270), (270, 271), (271, 272), (272, 273), (274, 276), (274, 282), (275, 277), (275, 281), (276, 278), (277, 279), (278, 281), (279, 280), (280, 285), (282, 283), (283, 284), (284, 285), (286, 290), (286, 335), (287, 289), (287, 291), (288, 290), (288, 294), (289, 293), (292, 335), (293, 295), (294, 295), (296, 300), (296, 305), (296, 427), (297, 298), (297, 306), (297, 430), (298, 310), (298, 431), (300, 426), (301, 309), (301, 347), (301, 440), (303, 337), (303, 424), (304, 308), (304, 435), (305, 306), (305, 428), (306, 429), (308, 309), (308, 438), (309, 439), (310, 338), (310, 432), (322, 355), (322, 358), (323, 325), (323, 359), (324, 353), (324, 355), (325, 350), (326, 361), (326, 381), (326, 385), (327, 362), (327, 380), (327, 382), (328, 329), (328, 356), (329, 357), (330, 354), (330, 357), (331, 332), (331, 354), (332, 333), (333, 334), (334, 349), (337, 338), (337, 433), (338, 434), (339, 348), (339, 437), (340, 341), (340, 373), (341, 342), (342, 343), (343, 344), (344, 345), (345, 346), (346, 377), (347, 360), (347, 442), (348, 360), (348, 441), (349, 356), (350, 351), (351, 352), (352, 353), (358, 359), (360, 443), (361, 366), (361, 370), (362, 365), (362, 367), (363, 364), (363, 366), (363, 378), (364, 365), (364, 379), (365, 380), (366, 381), (367, 368), (367, 382), (368, 369), (368, 383), (369, 370), (369, 384), (370, 385), (371, 372), (371, 374), (372, 373), (374, 375), (375, 376), (376, 377), (378, 379), (378, 381), (379, 380), (382, 383), (383, 384), (384, 385), (386, 400), (386, 401), (392, 396), (392, 403), (396, 406), (397, 398), (397, 399), (398, 402), (399, 406), (400, 407), (401, 404), (402, 407), (403, 405), (404, 405), (408, 409), (408, 418), (408, 435), (409, 410), (409, 436), (410, 411), (410, 422), (410, 424), (410, 437), (411, 412), (411, 425), (412, 413), (412, 426), (413, 414), (413, 427), (414, 415), (414, 428), (415, 416), (415, 429), (416, 417), (416, 430), (417, 421), (417, 431), (418, 419), (418, 438), (419, 420), (419, 439), (420, 421), (420, 440), (421, 423), (421, 432), (421, 442), (422, 423), (422, 433), (422, 441), (423, 434), (423, 443), (424, 425), (424, 433), (425, 426), (426, 427), (427, 428), (428, 429), (429, 430), (430, 431), (431, 432), (432, 434), (433, 434), (435, 436), (435, 438), (436, 437), (437, 441), (438, 439), (439, 440), (440, 442), (441, 443), (442, 443)])
me_cube.attributes.new('sharp_edge', 'BOOLEAN', 'EDGE').data.foreach_set('value', [ (min(e.vertices), max(e.vertices)) in _k for e in me_cube.edges])
_k = {(371, 372): 1.0, (340, 373): 1.0, (26, 66): 1.0, (24, 54): 1.0, (54, 66): 1.0, (71, 73): 1.0, (71, 72): 1.0, (77, 79): 1.0, (76, 77): 0.49804, (74, 80): 0.49804, (76, 78): 1.0, (75, 81): 0.49804, (81, 113): 0.49804, (80, 114): 0.49804, (78, 79): 1.0, (85, 94): 1.0, (84, 86): 1.0, (82, 84): 1.0, (83, 85): 1.0, (82, 87): 1.0, (82, 95): 1.0, (85, 86): 1.0, (83, 87): 1.0, (86, 87): 1.0, (86, 96): 1.0, (88, 97): 1.0, (91, 98): 1.0, (92, 99): 1.0, (88, 93): 1.0, (90, 92): 1.0, (89, 91): 1.0, (88, 90): 1.0, (91, 92): 1.0, (89, 93): 1.0, (89, 94): 1.0, (90, 95): 1.0, (93, 96): 1.0, (84, 97): 1.0, (83, 98): 1.0, (87, 99): 1.0, (103, 105): 1.0, (105, 106): 1.0, (102, 104): 1.0, (102, 103): 1.0, (104, 107): 1.0, (110, 113): 0.49804, (111, 114): 0.49804, (116, 117): 1.0, (117, 118): 1.0, (118, 119): 1.0, (119, 120): 1.0, (120, 121): 1.0, (121, 122): 1.0, (128, 129): 1.0, (127, 128): 1.0, (126, 127): 1.0, (125, 126): 1.0, (124, 125): 1.0, (123, 124): 1.0, (131, 144): 1.0, (144, 145): 1.0, (145, 147): 1.0, (147, 148): 1.0, (148, 149): 1.0, (137, 149): 1.0, (142, 143): 1.0, (141, 142): 1.0, (140, 141): 1.0, (139, 140): 1.0, (138, 139): 1.0, (132, 138): 1.0, (130, 146): 1.0, (130, 133): 1.0, (133, 134): 1.0, (134, 135): 1.0, (135, 136): 1.0, (136, 151): 1.0, (150, 156): 1.0, (150, 152): 1.0, (152, 153): 1.0, (153, 154): 1.0, (154, 155): 1.0, (155, 157): 1.0, (159, 205): 1.0, (204, 205): 1.0, (203, 204): 1.0, (202, 203): 1.0, (201, 202): 1.0, (200, 201): 1.0, (199, 200): 1.0, (198, 199): 1.0, (197, 198): 1.0, (196, 197): 1.0, (195, 196): 1.0, (194, 195): 1.0, (193, 194): 1.0, (192, 193): 1.0, (158, 192): 1.0, (158, 159): 1.0, (222, 223): 1.0, (222, 224): 1.0, (224, 225): 1.0, (225, 226): 1.0, (226, 227): 1.0, (227, 228): 1.0, (228, 229): 1.0, (229, 230): 1.0, (230, 231): 1.0, (231, 232): 1.0, (232, 233): 1.0, (233, 234): 1.0, (234, 235): 1.0, (235, 236): 1.0, (236, 237): 1.0, (223, 237): 1.0, (245, 246): 1.0, (241, 242): 1.0, (244, 245): 1.0, (240, 241): 1.0, (243, 244): 1.0, (239, 240): 1.0, (242, 243): 1.0, (238, 239): 1.0, (246, 247): 1.0, (247, 248): 1.0, (248, 249): 1.0, (238, 249): 1.0, (250, 251): 1.0, (251, 252): 1.0, (252, 253): 1.0, (253, 254): 1.0, (254, 255): 1.0, (255, 256): 1.0, (256, 257): 1.0, (257, 258): 1.0, (258, 259): 1.0, (259, 260): 1.0, (260, 261): 1.0, (250, 261): 1.0, (262, 273): 1.0, (272, 273): 1.0, (271, 272): 1.0, (270, 271): 1.0, (269, 270): 1.0, (268, 269): 1.0, (267, 268): 1.0, (266, 267): 1.0, (265, 266): 1.0, (264, 265): 1.0, (263, 264): 1.0, (262, 263): 1.0, (284, 285): 1.0, (279, 280): 1.0, (277, 279): 1.0, (280, 285): 1.0, (275, 277): 1.0, (275, 281): 1.0, (278, 281): 1.0, (276, 278): 1.0, (274, 276): 1.0, (274, 282): 1.0, (282, 283): 1.0, (283, 284): 1.0, (294, 295): 1.0, (293, 295): 1.0, (289, 293): 1.0, (287, 291): 1.0, (286, 290): 1.0, (287, 289): 1.0, (288, 294): 1.0, (333, 334): 1.0, (340, 341): 1.0, (372, 373): 1.0, (342, 343): 1.0, (343, 344): 1.0, (344, 345): 1.0, (341, 342): 1.0, (345, 346): 1.0, (371, 374): 1.0, (374, 375): 1.0, (375, 376): 1.0, (346, 377): 1.0, (296, 427): 1.0, (376, 377): 1.0, (334, 349): 1.0, (327, 362): 1.0, (325, 350): 1.0, (350, 351): 1.0, (351, 352): 1.0, (352, 353): 1.0, (324, 353): 1.0, (322, 355): 1.0, (323, 325): 1.0, (330, 357): 1.0, (324, 355): 1.0, (322, 358): 1.0, (331, 332): 1.0, (323, 359): 1.0, (378, 379): 1.0, (379, 380): 1.0, (327, 380): 1.0, (326, 381): 1.0, (378, 381): 1.0, (327, 382): 1.0, (382, 383): 1.0, (383, 384): 1.0, (384, 385): 1.0, (326, 385): 1.0, (288, 290): 1.0, (17, 291): 1.0, (72, 291): 1.0, (73, 292): 1.0, (79, 110): 0.49804, (78, 111): 0.49804, (292, 335): 1.0, (286, 335): 1.0, (358, 359): 1.0, (332, 333): 1.0, (331, 354): 1.0, (348, 441): 1.0, (349, 356): 1.0, (329, 357): 1.0, (330, 354): 1.0, (16, 303): 1.0, (16, 300): 1.0, (296, 305): 1.0, (305, 306): 1.0, (297, 306): 1.0, (296, 300): 1.0, (297, 298): 1.0, (298, 310): 1.0, (303, 337): 1.0, (328, 329): 1.0, (328, 356): 1.0, (337, 338): 1.0, (310, 338): 1.0, (300, 426): 1.0, (301, 440): 1.0, (16, 425): 1.0, (309, 439): 1.0, (308, 438): 1.0, (339, 437): 1.0, (5, 436): 1.0, (304, 435): 1.0, (363, 364): 1.0, (364, 365): 1.0, (362, 365): 1.0, (361, 366): 1.0, (363, 366): 1.0, (362, 367): 1.0, (367, 368): 1.0, (368, 369): 1.0, (369, 370): 1.0, (361, 370): 1.0, (365, 380): 1.0, (326, 361): 1.0, (370, 385): 1.0, (368, 383): 1.0, (367, 382): 1.0, (366, 381): 1.0, (364, 379): 1.0, (363, 378): 1.0, (369, 384): 1.0, (5, 304): 1.0, (5, 339): 1.0, (304, 308): 1.0, (308, 309): 1.0, (301, 309): 1.0, (339, 348): 1.0, (301, 347): 1.0, (348, 360): 1.0, (347, 360): 1.0, (303, 424): 1.0, (337, 433): 1.0, (338, 434): 1.0, (310, 432): 1.0, (298, 431): 1.0, (397, 398): 1.0, (397, 399): 1.0, (404, 405): 1.0, (403, 405): 1.0, (392, 403): 1.0, (396, 406): 1.0, (386, 400): 1.0, (392, 396): 1.0, (401, 404): 1.0, (386, 401): 1.0, (399, 406): 1.0, (398, 402): 1.0, (402, 407): 1.0, (400, 407): 1.0, (408, 409): 1.0, (410, 411): 1.0, (411, 412): 1.0, (409, 410): 1.0, (413, 414): 1.0, (414, 415): 1.0, (415, 416): 1.0, (412, 413): 1.0, (416, 417): 1.0, (408, 418): 1.0, (418, 419): 1.0, (419, 420): 1.0, (417, 421): 1.0, (410, 422): 1.0, (420, 421): 1.0, (422, 423): 1.0, (421, 423): 1.0, (424, 425): 1.0, (425, 426): 1.0, (427, 428): 1.0, (428, 429): 1.0, (429, 430): 1.0, (426, 427): 1.0, (430, 431): 1.0, (431, 432): 1.0, (424, 433): 1.0, (433, 434): 1.0, (432, 434): 1.0, (411, 425): 1.0, (410, 424): 1.0, (412, 426): 1.0, (414, 428): 1.0, (413, 427): 1.0, (415, 429): 1.0, (416, 430): 1.0, (417, 431): 1.0, (421, 432): 1.0, (422, 433): 1.0, (423, 434): 1.0, (435, 436): 1.0, (436, 437): 1.0, (435, 438): 1.0, (438, 439): 1.0, (439, 440): 1.0, (437, 441): 1.0, (440, 442): 1.0, (441, 443): 1.0, (442, 443): 1.0, (409, 436): 1.0, (408, 435): 1.0, (410, 437): 1.0, (418, 438): 1.0, (419, 439): 1.0, (420, 440): 1.0, (422, 441): 1.0, (421, 442): 1.0, (423, 443): 1.0, (305, 428): 1.0, (347, 442): 1.0, (306, 429): 1.0, (360, 443): 1.0, (297, 430): 1.0}
me_cube.attributes.new('crease_edge', 'FLOAT', 'EDGE').data.foreach_set('value', [_k.get((min(e.vertices), max(e.vertices)), 0.0) for e in me_cube.edges])
me_cube.materials.append(mat_paint)
me_cube.materials.append(mat_glass)
me_cube.materials.append(mat_metal)
me_cube.use_remesh_preserve_volume = False
me_cube.use_remesh_preserve_attributes = False
me_cube.use_mirror_vertex_groups = False
me_cube.update()

# ---- objects
ob_cylinder_002 = bpy.data.objects.new('Cylinder.002', me_cylinder_002)
ob_cube_003 = bpy.data.objects.new('Cube.003', me_cube_008)
ob_cylinder_001 = bpy.data.objects.new('Cylinder.001', me_cylinder_001)
ob_cube_002 = bpy.data.objects.new('Cube.002', me_cube_002)
ob_cylinder = bpy.data.objects.new('Cylinder', me_cylinder)
ob_cube_001 = bpy.data.objects.new('Cube.001', me_cube_001)
ob_cube = bpy.data.objects.new('Cube', me_cube)
ob_lamp = bpy.data.objects.new('Lamp', light_lamp)
ob_camera = bpy.data.objects.new('Camera', cam_camera)

# ---- transforms, parenting, visibility, modifiers, constraints
ob_cylinder_002.location = (0.0, 1.75, 0.0)
ob_cylinder_002.rotation_euler = (-0.6164, -0.0, 0.0)
ob_cylinder_002.lineart.crease_threshold = 0.0
ob_cube_003.location = (0.0, 0.0, 0.0)
ob_cube_003.lineart.crease_threshold = 0.0
ob_cylinder_001.location = (0.0, 0.0, 0.0)
ob_cylinder_001.lineart.crease_threshold = 0.0
ob_cube_002.location = (0.0, 4.375, 0.125)
ob_cube_002.lineart.crease_threshold = 0.0
ob_cylinder.location = (0.0, 0.0, 0.0)
ob_cylinder.lineart.crease_threshold = 0.0
ob_cube_001.location = (0.0, 0.0, 0.0)
ob_cube_001.lock_rotations_4d = False
ob_cube_001.empty_display_type = 'ARROWS'
ob_cube_001.lineart.crease_threshold = 0.0
_m = ob_cube_001.modifiers.new('Subsurf', 'SUBSURF')
_m.uv_smooth = 'PRESERVE_CORNERS'
_m.quality = 2
_m.show_only_control_edges = False
ob_cube.location = (0.0, 0.0, 0.0)
ob_cube.lock_rotations_4d = False
ob_cube.empty_display_type = 'ARROWS'
ob_cube.lineart.crease_threshold = 0.0
_m = ob_cube.modifiers.new('Mirror', 'MIRROR')
_m = ob_cube.modifiers.new('Subsurf', 'SUBSURF')
_m.uv_smooth = 'PRESERVE_CORNERS'
_m.quality = 2
_m.levels = 2
_m.show_only_control_edges = False
_m = ob_cube.modifiers.new('EdgeSplit', 'EDGE_SPLIT')
_m.use_edge_angle = False
ob_lamp.location = (4.076, 1.005, 5.904)
ob_lamp.rotation_euler = (0.6503, 0.05522, 1.866)
ob_lamp.lock_rotations_4d = False
ob_lamp.empty_display_type = 'ARROWS'
ob_lamp.color = (0.0, 0.0, 0.0, 0.0)
ob_lamp.lineart.crease_threshold = 0.0
ob_camera.location = (7.481, -6.508, 5.344)
ob_camera.rotation_euler = (1.109, 0.0, 0.8149)
ob_camera.lock_rotations_4d = False
ob_camera.empty_display_type = 'ARROWS'
ob_camera.color = (0.0, 0.0, 0.0, 0.0)
ob_camera.display_type = 'WIRE'
ob_camera.lineart.crease_threshold = 0.0

# ---- collection membership
col_collection_1.objects.link(ob_cylinder_002)
col_collection_1.objects.link(ob_cube_003)
col_collection_1.objects.link(ob_cylinder_001)
col_collection_1.objects.link(ob_cube_002)
col_collection_1.objects.link(ob_cylinder)
col_collection_1.objects.link(ob_cube_001)
col_collection_1.objects.link(ob_cube)
col_collection_1.objects.link(ob_lamp)
col_collection_1.objects.link(ob_camera)

# ---- scene / render settings (as saved in the file)
scene.camera = ob_camera
scene.frame_start = 1; scene.frame_end = 250; scene.frame_set(1)
scene.render.engine = 'BLENDER_EEVEE_NEXT'
scene.render.resolution_percentage = 50
scene.render.dither_intensity = 0.0
scene.cycles.use_denoising = False
scene.cycles.samples = 128
scene.cycles.sampling_pattern = 'TABULATED_SOBOL'
scene.cycles.use_adaptive_sampling = False
scene.cycles.use_light_tree = False
scene.cycles.blur_glossy = 0.0
scene.cycles.sample_clamp_indirect = 0.0
scene.view_settings.view_transform = 'Standard'
bpy.context.view_layer.update()
